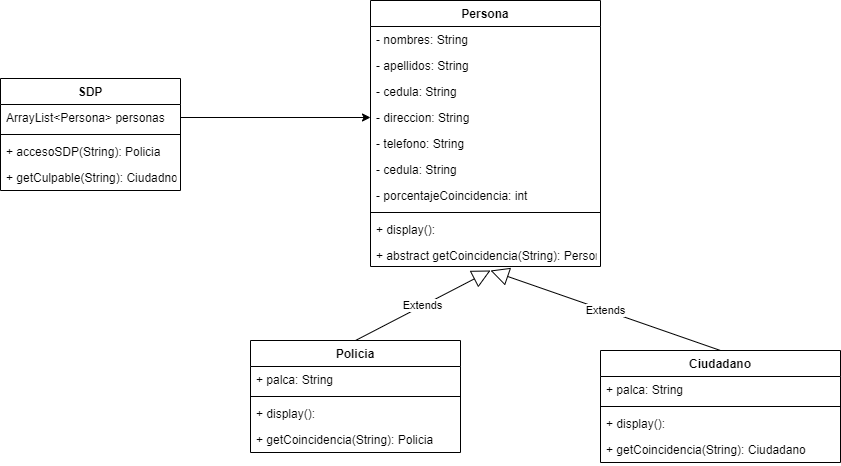

The diagram above was exported from draw.io. Its source (the exported page's mxGraphModel, read from the mxfile embedded in the PNG):
<mxGraphModel dx="1108" dy="1619" grid="1" gridSize="10" guides="1" tooltips="1" connect="1" arrows="1" fold="1" page="1" pageScale="1" pageWidth="827" pageHeight="1169" math="0" shadow="0">
  <root>
    <mxCell id="0" />
    <mxCell id="1" parent="0" />
    <mxCell id="i83vw-C1FXpiBlYVaDEo-13" value="Persona" style="swimlane;fontStyle=1;align=center;verticalAlign=top;childLayout=stackLayout;horizontal=1;startSize=26;horizontalStack=0;resizeParent=1;resizeParentMax=0;resizeLast=0;collapsible=1;marginBottom=0;" vertex="1" parent="1">
      <mxGeometry x="580" y="-650" width="230" height="266" as="geometry" />
    </mxCell>
    <mxCell id="i83vw-C1FXpiBlYVaDEo-14" value="- nombres: String" style="text;strokeColor=none;fillColor=none;align=left;verticalAlign=top;spacingLeft=4;spacingRight=4;overflow=hidden;rotatable=0;points=[[0,0.5],[1,0.5]];portConstraint=eastwest;" vertex="1" parent="i83vw-C1FXpiBlYVaDEo-13">
      <mxGeometry y="26" width="230" height="26" as="geometry" />
    </mxCell>
    <mxCell id="i83vw-C1FXpiBlYVaDEo-17" value="- apellidos: String" style="text;strokeColor=none;fillColor=none;align=left;verticalAlign=top;spacingLeft=4;spacingRight=4;overflow=hidden;rotatable=0;points=[[0,0.5],[1,0.5]];portConstraint=eastwest;" vertex="1" parent="i83vw-C1FXpiBlYVaDEo-13">
      <mxGeometry y="52" width="230" height="26" as="geometry" />
    </mxCell>
    <mxCell id="i83vw-C1FXpiBlYVaDEo-18" value="- cedula: String" style="text;strokeColor=none;fillColor=none;align=left;verticalAlign=top;spacingLeft=4;spacingRight=4;overflow=hidden;rotatable=0;points=[[0,0.5],[1,0.5]];portConstraint=eastwest;" vertex="1" parent="i83vw-C1FXpiBlYVaDEo-13">
      <mxGeometry y="78" width="230" height="26" as="geometry" />
    </mxCell>
    <mxCell id="i83vw-C1FXpiBlYVaDEo-23" value="- direccion: String" style="text;strokeColor=none;fillColor=none;align=left;verticalAlign=top;spacingLeft=4;spacingRight=4;overflow=hidden;rotatable=0;points=[[0,0.5],[1,0.5]];portConstraint=eastwest;" vertex="1" parent="i83vw-C1FXpiBlYVaDEo-13">
      <mxGeometry y="104" width="230" height="26" as="geometry" />
    </mxCell>
    <mxCell id="i83vw-C1FXpiBlYVaDEo-25" value="- telefono: String" style="text;strokeColor=none;fillColor=none;align=left;verticalAlign=top;spacingLeft=4;spacingRight=4;overflow=hidden;rotatable=0;points=[[0,0.5],[1,0.5]];portConstraint=eastwest;" vertex="1" parent="i83vw-C1FXpiBlYVaDEo-13">
      <mxGeometry y="130" width="230" height="26" as="geometry" />
    </mxCell>
    <mxCell id="i83vw-C1FXpiBlYVaDEo-24" value="- cedula: String" style="text;strokeColor=none;fillColor=none;align=left;verticalAlign=top;spacingLeft=4;spacingRight=4;overflow=hidden;rotatable=0;points=[[0,0.5],[1,0.5]];portConstraint=eastwest;" vertex="1" parent="i83vw-C1FXpiBlYVaDEo-13">
      <mxGeometry y="156" width="230" height="26" as="geometry" />
    </mxCell>
    <mxCell id="i83vw-C1FXpiBlYVaDEo-32" value="- porcentajeCoincidencia: int" style="text;strokeColor=none;fillColor=none;align=left;verticalAlign=top;spacingLeft=4;spacingRight=4;overflow=hidden;rotatable=0;points=[[0,0.5],[1,0.5]];portConstraint=eastwest;" vertex="1" parent="i83vw-C1FXpiBlYVaDEo-13">
      <mxGeometry y="182" width="230" height="26" as="geometry" />
    </mxCell>
    <mxCell id="i83vw-C1FXpiBlYVaDEo-15" value="" style="line;strokeWidth=1;fillColor=none;align=left;verticalAlign=middle;spacingTop=-1;spacingLeft=3;spacingRight=3;rotatable=0;labelPosition=right;points=[];portConstraint=eastwest;" vertex="1" parent="i83vw-C1FXpiBlYVaDEo-13">
      <mxGeometry y="208" width="230" height="8" as="geometry" />
    </mxCell>
    <mxCell id="i83vw-C1FXpiBlYVaDEo-16" value="+ display():" style="text;strokeColor=none;fillColor=none;align=left;verticalAlign=top;spacingLeft=4;spacingRight=4;overflow=hidden;rotatable=0;points=[[0,0.5],[1,0.5]];portConstraint=eastwest;" vertex="1" parent="i83vw-C1FXpiBlYVaDEo-13">
      <mxGeometry y="216" width="230" height="26" as="geometry" />
    </mxCell>
    <mxCell id="i83vw-C1FXpiBlYVaDEo-26" value="+ abstract getCoincidencia(String): Persona" style="text;strokeColor=none;fillColor=none;align=left;verticalAlign=top;spacingLeft=4;spacingRight=4;overflow=hidden;rotatable=0;points=[[0,0.5],[1,0.5]];portConstraint=eastwest;" vertex="1" parent="i83vw-C1FXpiBlYVaDEo-13">
      <mxGeometry y="242" width="230" height="24" as="geometry" />
    </mxCell>
    <mxCell id="i83vw-C1FXpiBlYVaDEo-27" value="Policia" style="swimlane;fontStyle=1;align=center;verticalAlign=top;childLayout=stackLayout;horizontal=1;startSize=26;horizontalStack=0;resizeParent=1;resizeParentMax=0;resizeLast=0;collapsible=1;marginBottom=0;" vertex="1" parent="1">
      <mxGeometry x="460" y="-310" width="210" height="112" as="geometry" />
    </mxCell>
    <mxCell id="i83vw-C1FXpiBlYVaDEo-28" value="+ palca: String" style="text;strokeColor=none;fillColor=none;align=left;verticalAlign=top;spacingLeft=4;spacingRight=4;overflow=hidden;rotatable=0;points=[[0,0.5],[1,0.5]];portConstraint=eastwest;" vertex="1" parent="i83vw-C1FXpiBlYVaDEo-27">
      <mxGeometry y="26" width="210" height="26" as="geometry" />
    </mxCell>
    <mxCell id="i83vw-C1FXpiBlYVaDEo-29" value="" style="line;strokeWidth=1;fillColor=none;align=left;verticalAlign=middle;spacingTop=-1;spacingLeft=3;spacingRight=3;rotatable=0;labelPosition=right;points=[];portConstraint=eastwest;" vertex="1" parent="i83vw-C1FXpiBlYVaDEo-27">
      <mxGeometry y="52" width="210" height="8" as="geometry" />
    </mxCell>
    <mxCell id="i83vw-C1FXpiBlYVaDEo-30" value="+ display():" style="text;strokeColor=none;fillColor=none;align=left;verticalAlign=top;spacingLeft=4;spacingRight=4;overflow=hidden;rotatable=0;points=[[0,0.5],[1,0.5]];portConstraint=eastwest;" vertex="1" parent="i83vw-C1FXpiBlYVaDEo-27">
      <mxGeometry y="60" width="210" height="26" as="geometry" />
    </mxCell>
    <mxCell id="i83vw-C1FXpiBlYVaDEo-31" value="+ getCoincidencia(String): Policia" style="text;strokeColor=none;fillColor=none;align=left;verticalAlign=top;spacingLeft=4;spacingRight=4;overflow=hidden;rotatable=0;points=[[0,0.5],[1,0.5]];portConstraint=eastwest;" vertex="1" parent="i83vw-C1FXpiBlYVaDEo-27">
      <mxGeometry y="86" width="210" height="26" as="geometry" />
    </mxCell>
    <mxCell id="i83vw-C1FXpiBlYVaDEo-33" value="Ciudadano" style="swimlane;fontStyle=1;align=center;verticalAlign=top;childLayout=stackLayout;horizontal=1;startSize=26;horizontalStack=0;resizeParent=1;resizeParentMax=0;resizeLast=0;collapsible=1;marginBottom=0;" vertex="1" parent="1">
      <mxGeometry x="810" y="-300" width="240" height="112" as="geometry" />
    </mxCell>
    <mxCell id="i83vw-C1FXpiBlYVaDEo-34" value="+ palca: String" style="text;strokeColor=none;fillColor=none;align=left;verticalAlign=top;spacingLeft=4;spacingRight=4;overflow=hidden;rotatable=0;points=[[0,0.5],[1,0.5]];portConstraint=eastwest;" vertex="1" parent="i83vw-C1FXpiBlYVaDEo-33">
      <mxGeometry y="26" width="240" height="26" as="geometry" />
    </mxCell>
    <mxCell id="i83vw-C1FXpiBlYVaDEo-35" value="" style="line;strokeWidth=1;fillColor=none;align=left;verticalAlign=middle;spacingTop=-1;spacingLeft=3;spacingRight=3;rotatable=0;labelPosition=right;points=[];portConstraint=eastwest;" vertex="1" parent="i83vw-C1FXpiBlYVaDEo-33">
      <mxGeometry y="52" width="240" height="8" as="geometry" />
    </mxCell>
    <mxCell id="i83vw-C1FXpiBlYVaDEo-36" value="+ display():" style="text;strokeColor=none;fillColor=none;align=left;verticalAlign=top;spacingLeft=4;spacingRight=4;overflow=hidden;rotatable=0;points=[[0,0.5],[1,0.5]];portConstraint=eastwest;" vertex="1" parent="i83vw-C1FXpiBlYVaDEo-33">
      <mxGeometry y="60" width="240" height="26" as="geometry" />
    </mxCell>
    <mxCell id="i83vw-C1FXpiBlYVaDEo-37" value="+ getCoincidencia(String): Ciudadano" style="text;strokeColor=none;fillColor=none;align=left;verticalAlign=top;spacingLeft=4;spacingRight=4;overflow=hidden;rotatable=0;points=[[0,0.5],[1,0.5]];portConstraint=eastwest;" vertex="1" parent="i83vw-C1FXpiBlYVaDEo-33">
      <mxGeometry y="86" width="240" height="26" as="geometry" />
    </mxCell>
    <mxCell id="i83vw-C1FXpiBlYVaDEo-43" value="Extends" style="endArrow=block;endSize=16;endFill=0;html=1;exitX=0.5;exitY=0;exitDx=0;exitDy=0;" edge="1" parent="1" source="i83vw-C1FXpiBlYVaDEo-27">
      <mxGeometry width="160" relative="1" as="geometry">
        <mxPoint x="800" y="-340" as="sourcePoint" />
        <mxPoint x="700" y="-380" as="targetPoint" />
      </mxGeometry>
    </mxCell>
    <mxCell id="i83vw-C1FXpiBlYVaDEo-45" value="Extends" style="endArrow=block;endSize=16;endFill=0;html=1;exitX=0.5;exitY=0;exitDx=0;exitDy=0;" edge="1" parent="1" source="i83vw-C1FXpiBlYVaDEo-33">
      <mxGeometry width="160" relative="1" as="geometry">
        <mxPoint x="800" y="-340" as="sourcePoint" />
        <mxPoint x="700" y="-380" as="targetPoint" />
      </mxGeometry>
    </mxCell>
    <mxCell id="i83vw-C1FXpiBlYVaDEo-46" value="SDP" style="swimlane;fontStyle=1;align=center;verticalAlign=top;childLayout=stackLayout;horizontal=1;startSize=26;horizontalStack=0;resizeParent=1;resizeParentMax=0;resizeLast=0;collapsible=1;marginBottom=0;" vertex="1" parent="1">
      <mxGeometry x="210" y="-572" width="180" height="112" as="geometry" />
    </mxCell>
    <mxCell id="i83vw-C1FXpiBlYVaDEo-47" value="ArrayList&lt;Persona&gt; personas" style="text;strokeColor=none;fillColor=none;align=left;verticalAlign=top;spacingLeft=4;spacingRight=4;overflow=hidden;rotatable=0;points=[[0,0.5],[1,0.5]];portConstraint=eastwest;" vertex="1" parent="i83vw-C1FXpiBlYVaDEo-46">
      <mxGeometry y="26" width="180" height="26" as="geometry" />
    </mxCell>
    <mxCell id="i83vw-C1FXpiBlYVaDEo-48" value="" style="line;strokeWidth=1;fillColor=none;align=left;verticalAlign=middle;spacingTop=-1;spacingLeft=3;spacingRight=3;rotatable=0;labelPosition=right;points=[];portConstraint=eastwest;" vertex="1" parent="i83vw-C1FXpiBlYVaDEo-46">
      <mxGeometry y="52" width="180" height="8" as="geometry" />
    </mxCell>
    <mxCell id="i83vw-C1FXpiBlYVaDEo-49" value="+ accesoSDP(String): Policia" style="text;strokeColor=none;fillColor=none;align=left;verticalAlign=top;spacingLeft=4;spacingRight=4;overflow=hidden;rotatable=0;points=[[0,0.5],[1,0.5]];portConstraint=eastwest;" vertex="1" parent="i83vw-C1FXpiBlYVaDEo-46">
      <mxGeometry y="60" width="180" height="26" as="geometry" />
    </mxCell>
    <mxCell id="i83vw-C1FXpiBlYVaDEo-50" value="+ getCulpable(String): Ciudadno" style="text;strokeColor=none;fillColor=none;align=left;verticalAlign=top;spacingLeft=4;spacingRight=4;overflow=hidden;rotatable=0;points=[[0,0.5],[1,0.5]];portConstraint=eastwest;" vertex="1" parent="i83vw-C1FXpiBlYVaDEo-46">
      <mxGeometry y="86" width="180" height="26" as="geometry" />
    </mxCell>
    <mxCell id="i83vw-C1FXpiBlYVaDEo-52" style="edgeStyle=orthogonalEdgeStyle;rounded=0;orthogonalLoop=1;jettySize=auto;html=1;exitX=1;exitY=0.5;exitDx=0;exitDy=0;entryX=0;entryY=0.5;entryDx=0;entryDy=0;" edge="1" parent="1" source="i83vw-C1FXpiBlYVaDEo-47" target="i83vw-C1FXpiBlYVaDEo-23">
      <mxGeometry relative="1" as="geometry" />
    </mxCell>
  </root>
</mxGraphModel>